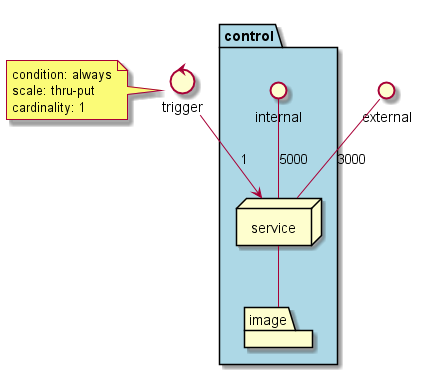

The diagram above was rendered by PlantUML. Its source (embedded in the PNG):
@startuml

interface external
control trigger

package  "control" #lightblue {
  interface internal
  node service
  folder image
}
service -- image
external -- service : 3000
internal -- service : 5000

trigger --> service : 1
note left of trigger
condition: always
scale: thru-put
cardinality: 1
end note
@enduml